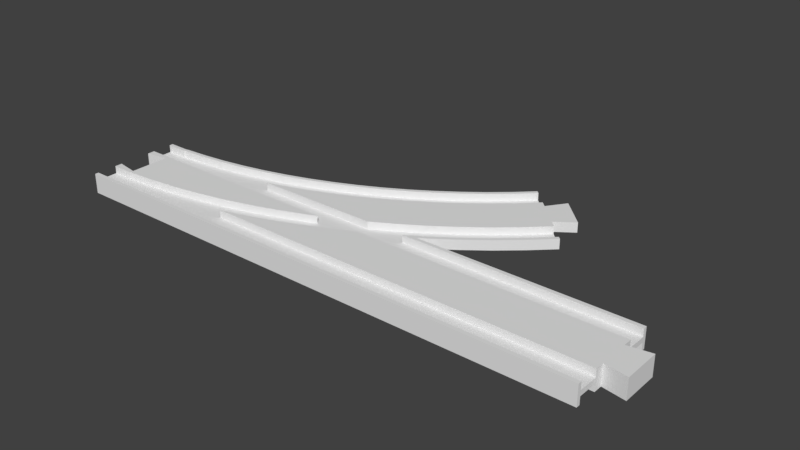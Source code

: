 # Source: turnout_L.blend  (saved by Blender 2.78.0; exported with 4.5.12 LTS)
import bpy
from mathutils import Matrix  # noqa: F401  (used for matrix-valued properties, if any)

bpy.ops.wm.read_factory_settings(use_empty=True)
scene = bpy.context.scene
scene.name = 'Scene'

# ---- collections
col_collection_1 = bpy.data.collections.new('Collection 1'); scene.collection.children.link(col_collection_1)

# ---- world
world_world = bpy.data.worlds.new('World'); scene.world = world_world
world_world.color = (0.05088, 0.05088, 0.05088)
world_world.use_sun_shadow = False
world_world.sun_shadow_jitter_overblur = 0.0
world_world.cycles.sampling_method = 'MANUAL'

# ---- meshes
me_circle_001 = bpy.data.meshes.new('Circle.001')
me_circle_001.from_pydata([(0.25, 19.0, 0.0), (130.6, 20.6, 0.0), (140.0, 27.25, 0.0), (149.1, 34.34, 0.0), (157.8, 41.88, 0.0), (166.0, 49.65, 0.0), (66.36, 30.53, 0.0), (75.38, 34.01, 0.0), (84.22, 37.92, 0.0), (92.86, 42.27, 0.0), (101.3, 47.04, 0.0), (109.4, 52.21, 0.0), (117.3, 57.78, 0.0), (125.0, 63.73, 0.0), (132.3, 70.04, 0.0), (139.1, 76.53, 0.0), (156.8, 42.99, 4.0), (164.9, 50.71, 4.0), (156.8, 42.99, 1.0), (130.6, 20.6, 1.0), (140.0, 27.25, 1.0), (149.1, 34.34, 1.0), (157.8, 41.88, 1.0), (166.0, 49.65, 1.0), (66.36, 30.53, 1.0), (75.38, 34.01, 1.0), (84.22, 37.92, 1.0), (92.86, 42.27, 1.0), (101.3, 47.04, 1.0), (109.4, 52.21, 1.0), (117.3, 57.78, 1.0), (125.0, 63.73, 1.0), (132.3, 70.04, 1.0), (139.1, 76.53, 1.0), (129.7, 21.85, 1.0), (139.1, 28.45, 1.0), (148.1, 35.5, 1.0), (164.9, 50.71, 1.0), (115.9, 22.58, 1.0), (125.3, 28.51, 1.0), (134.3, 34.88, 1.0), (143.1, 41.69, 1.0), (151.4, 48.92, 1.0), (159.3, 56.37, 1.0), (69.56, 21.58, 1.0), (79.02, 25.23, 1.0), (88.29, 29.33, 1.0), (97.34, 33.89, 1.0), (106.2, 38.89, 1.0), (114.7, 44.31, 1.0), (123.0, 50.14, 1.0), (131.0, 56.38, 1.0), (138.7, 63.0, 1.0), (145.8, 69.81, 1.0), (66.87, 29.11, 1.0), (75.96, 32.62, 1.0), (84.86, 36.57, 1.0), (93.57, 40.95, 1.0), (102.0, 45.75, 1.0), (110.3, 50.96, 1.0), (118.2, 56.57, 1.0), (125.9, 62.57, 1.0), (133.3, 68.93, 1.0), (140.2, 75.47, 1.0), (129.7, 21.85, 4.0), (139.1, 28.45, 4.0), (148.1, 35.5, 4.0), (130.6, 20.6, 4.0), (140.0, 27.25, 4.0), (149.1, 34.34, 4.0), (157.8, 41.88, 4.0), (166.0, 49.65, 4.0), (115.9, 22.58, 4.0), (125.3, 28.51, 4.0), (134.3, 34.88, 4.0), (143.1, 41.69, 4.0), (151.4, 48.92, 4.0), (159.3, 56.37, 4.0), (69.56, 21.58, 4.0), (79.02, 25.23, 4.0), (88.29, 29.33, 4.0), (97.34, 33.89, 4.0), (106.2, 38.89, 4.0), (114.7, 44.31, 4.0), (123.0, 50.14, 4.0), (131.0, 56.38, 4.0), (138.7, 63.0, 4.0), (145.8, 69.81, 4.0), (66.87, 29.11, 4.0), (75.96, 32.62, 4.0), (84.86, 36.57, 4.0), (93.57, 40.95, 4.0), (102.0, 45.75, 4.0), (110.3, 50.96, 4.0), (118.2, 56.57, 4.0), (125.9, 62.57, 4.0), (133.3, 68.93, 4.0), (140.2, 75.47, 4.0), (66.36, 30.53, 4.0), (75.38, 34.01, 4.0), (84.22, 37.92, 4.0), (92.86, 42.27, 4.0), (101.3, 47.04, 4.0), (109.4, 52.21, 4.0), (117.3, 57.78, 4.0), (125.0, 63.73, 4.0), (132.3, 70.04, 4.0), (139.1, 76.53, 4.0), (164.2, 64.15, 4.0), (153.3, 75.11, 4.0), (156.8, 58.85, 4.0), (148.0, 67.68, 4.0), (164.2, 64.15, 0.0), (153.3, 75.11, 0.0), (156.8, 58.85, 0.0), (148.0, 67.68, 0.0), (0.25, 19.01, 0.0), (9.665, 19.25, 0.0), (19.31, 19.96, 0.0), (28.9, 21.14, 0.0), (38.43, 22.8, 0.0), (47.86, 24.91, 0.0), (57.18, 27.49, 0.0), (0.25, 19.01, 1.0), (9.665, 19.25, 1.0), (19.31, 19.96, 1.0), (28.9, 21.14, 1.0), (38.43, 22.8, 1.0), (47.86, 24.91, 1.0), (57.18, 27.49, 1.0), (29.12, 19.66, 1.0), (38.72, 21.32, 1.0), (48.23, 23.46, 1.0), (57.62, 26.06, 1.0), (29.12, 19.66, 4.0), (38.72, 21.32, 4.0), (48.23, 23.46, 4.0), (57.62, 26.06, 4.0), (0.25, 19.01, 4.0), (9.665, 19.25, 4.0), (19.31, 19.96, 4.0), (28.9, 21.14, 4.0), (38.43, 22.8, 4.0), (47.86, 24.91, 4.0), (57.18, 27.49, 4.0), (9.0, 19.01, 0.0), (9.0, 19.01, 1.0), (9.0, 19.01, 4.0), (128.0, 19.0, 0.0), (109.6, 19.0, 4.0), (125.2, 19.0, 1.0), (118.1, 19.0, 1.0), (109.6, 19.0, 1.0), (128.0, 19.0, 1.0), (128.0, 19.0, 4.0), (125.2, 19.0, 4.0), (105.3, 19.0, 4.0), (93.17, 19.0, 4.0), (81.6, 19.0, 4.0), (70.49, 19.0, 4.0), (61.76, 19.0, 1.0), (59.76, 19.0, 1.0), (61.76, 19.0, 4.0), (49.35, 19.0, 1.0), (39.19, 19.0, 1.0), (29.22, 19.0, 1.0), (23.78, 19.0, 4.0), (19.4, 19.0, 4.0), (23.78, 19.0, 1.0), (9.678, 19.0, 4.0), (9.0, 19.0, 4.0), (0.25, 19.0, 4.0)], [], [(18, 36, 66, 16), (36, 35, 65, 66), (35, 34, 64, 65), (34, 150, 155, 64), (38, 152, 151), (39, 38, 151, 150, 34), (40, 39, 34, 35), (41, 40, 35, 36), (42, 41, 36, 18), (43, 42, 18, 37), (45, 44, 78, 79), (42, 43, 77, 76), (41, 42, 76, 75), (40, 41, 75, 74), (39, 40, 74, 73), (38, 39, 73, 72), (55, 54, 44, 45), (56, 55, 45, 46), (57, 56, 46, 47), (58, 57, 47, 48), (59, 58, 48, 49), (60, 59, 49, 50), (61, 60, 50, 51), (62, 61, 51, 52), (63, 62, 52, 53), (62, 63, 97, 96), (61, 62, 96, 95), (60, 61, 95, 94), (59, 60, 94, 93), (58, 59, 93, 92), (57, 58, 92, 91), (56, 57, 91, 90), (55, 56, 90, 89), (54, 55, 89, 88), (12, 11, 29, 30), (13, 12, 30, 31), (14, 13, 31, 32), (15, 14, 32, 33), (1, 2, 20, 19), (2, 3, 21, 20), (3, 4, 22, 21), (4, 5, 23, 22), (70, 71, 17, 16), (18, 16, 17, 37), (7, 6, 24, 25), (8, 7, 25, 26), (9, 8, 26, 27), (10, 9, 27, 28), (11, 10, 28, 29), (64, 155, 154, 67), (65, 64, 67, 68), (66, 65, 68, 69), (16, 66, 69, 70), (19, 20, 68, 67), (20, 21, 69, 68), (21, 22, 70, 69), (22, 23, 71, 70), (79, 78, 159, 158), (80, 79, 158, 157), (81, 80, 157, 156), (82, 81, 156, 149, 72), (83, 82, 72, 73), (84, 83, 73, 74), (85, 84, 74, 75), (86, 85, 75, 76), (87, 86, 76, 77, 110, 111), (46, 45, 79, 80), (47, 46, 80, 81), (48, 47, 81, 82), (49, 48, 82, 83), (50, 49, 83, 84), (51, 50, 84, 85), (52, 51, 85, 86), (53, 52, 86, 87), (99, 98, 88, 89), (100, 99, 89, 90), (101, 100, 90, 91), (102, 101, 91, 92), (103, 102, 92, 93), (104, 103, 93, 94), (105, 104, 94, 95), (106, 105, 95, 96), (107, 106, 96, 97), (25, 24, 98, 99), (26, 25, 99, 100), (27, 26, 100, 101), (28, 27, 101, 102), (29, 28, 102, 103), (30, 29, 103, 104), (31, 30, 104, 105), (32, 31, 105, 106), (33, 32, 106, 107), (109, 111, 110, 108), (110, 114, 112, 108), (109, 113, 115, 111), (108, 112, 113, 109), (53, 87, 111, 115, 15, 33, 107, 97, 63), (37, 17, 71, 23, 5, 114, 110, 77, 43), (44, 160, 162, 78), (130, 168, 165), (131, 130, 165, 164), (132, 131, 164, 163), (133, 132, 163, 161), (54, 133, 161, 160, 44), (133, 54, 88, 137), (132, 133, 137, 136), (131, 132, 136, 135), (130, 131, 135, 134), (145, 116, 123, 146), (118, 117, 124, 125), (119, 118, 125, 126), (120, 119, 126, 127), (121, 120, 127, 128), (122, 121, 128, 129), (6, 122, 129, 24), (78, 162, 159), (147, 138, 171, 170), (140, 139, 169, 167), (141, 140, 167, 166, 134), (142, 141, 134, 135), (143, 142, 135, 136), (144, 143, 136, 137), (98, 144, 137, 88), (146, 123, 138, 147), (125, 124, 139, 140), (126, 125, 140, 141), (127, 126, 141, 142), (128, 127, 142, 143), (129, 128, 143, 144), (24, 129, 144, 98), (124, 146, 147, 139), (139, 147, 170, 169), (117, 145, 146, 124), (0, 171, 138, 123, 116), (154, 153, 19, 67), (153, 148, 1, 19), (149, 152, 38, 72), (166, 168, 130, 134)])
me_circle_001.use_remesh_preserve_volume = False
me_circle_001.use_remesh_preserve_attributes = False
me_circle_001.use_mirror_vertex_groups = False
me_circle_001.update()
me_cube_002 = bpy.data.meshes.new('Cube.002')
me_cube_002.from_pydata([(2.007, -0.9211, -0.25), (1.169, -0.9211, -0.25), (1.124, -0.7597, -0.25), (1.043, -0.5, -0.25), (2.007, -0.5, -0.25), (2.007, -1.0, -1.0), (2.007, -0.9211, -1.0), (2.007, -0.5, -1.0), (2.007, -0.3158, -1.0), (2.007, -0.3158, 0.0), (2.007, -1.0, 1.192e-07), (1.169, -0.9211, -1.0), (1.043, -0.5, -1.0), (1.191, -1.0, 2.384e-07), (1.191, -1.0, -1.0), (1.03, -0.4604, -1.0), (0.9347, -0.1875, -1.0), (0.8599, -9.537e-07, -1.0), (2.091, -0.3947, -1.0), (2.091, -0.3947, 1.192e-07), (2.091, 0.3947, -1.0), (0.8366, 0.05852, -1.0), (0.7365, 0.277, -1.0), (0.6346, 0.4674, -1.0), (0.6138, 0.5, -1.0), (2.007, 0.5, -1.0), (2.007, 0.3158, -1.0), (2.007, 0.3158, 0.0), (2.091, 0.3947, 0.0), (2.007, 0.5, -0.25), (0.6138, 0.5, -0.25), (2.007, 1.0, -1.0), (2.007, 1.0, 0.0), (2.007, 0.9211, -0.25), (2.007, 0.9211, -1.0), (0.5312, 0.6293, -0.25), (0.4265, 0.7623, -0.25), (0.3208, 0.8661, -0.25), (0.2421, 0.9211, -0.25), (0.2421, 0.9211, -1.0), (0.2143, 0.9404, -1.0), (0.1073, 0.9851, -1.0), (0.002326, 1.0, -1.0), (0.002326, 1.0, -1.192e-07), (0.7365, 0.277, -1.192e-07), (0.8366, 0.05852, -0.25), (0.8366, 0.05852, 0.0), (0.6346, 0.4674, -1.192e-07), (0.9347, -0.1875, -0.25), (0.9347, -0.1875, 1.192e-07), (0.5312, 0.6293, -2.384e-07), (1.03, -0.4604, 2.384e-07), (0.4265, 0.7623, -2.384e-07), (1.124, -0.7597, 3.576e-07), (0.3208, 0.8661, -3.576e-07), (0.2143, 0.9404, -3.576e-07), (0.1073, 0.9851, -3.576e-07), (0.2421, 0.921, -0.1845), (0.558, 0.5872, -2.074e-07), (1.148, -0.8449, -0.25), (0.6621, 0.416, -1.0), (0.1362, 0.973, -1.0)], [], [(0, 1, 59, 2, 3, 4), (5, 6, 0, 4, 7, 8, 9, 10), (6, 11, 1, 0), (4, 3, 12, 7), (10, 13, 14, 5), (5, 14, 11, 6), (30, 24, 23, 47, 58, 50, 35), (9, 8, 18, 19), (20, 18, 8, 7, 12, 15, 16, 17, 21, 22, 60, 23, 24, 25, 26), (27, 28, 20, 26), (29, 25, 24, 30), (31, 32, 27, 26, 25, 29, 33, 34), (33, 29, 30, 35, 36, 37, 38), (31, 34, 39, 40, 61, 41, 42), (32, 31, 42, 43), (39, 34, 33, 38), (12, 3, 2, 53, 51, 15), (35, 50, 52, 36), (46, 45, 21, 17, 16, 48, 49), (47, 23, 60, 22, 44), (48, 16, 15, 51, 49), (18, 20, 28, 19), (1, 11, 14, 13, 53, 2, 59), (56, 43, 42, 41), (55, 56, 41, 61, 40), (36, 52, 54, 37), (21, 45, 46, 44, 22), (39, 38, 37, 54, 55, 40), (37, 38, 57, 54), (23, 30, 24)])
me_cube_002.use_remesh_preserve_volume = False
me_cube_002.use_remesh_preserve_attributes = False
me_cube_002.use_mirror_vertex_groups = False
me_cube_002.update()
me_circle_002 = bpy.data.meshes.new('Circle.002')
me_circle_002.from_pydata([(125.2, 19.0, 1.0), (122.9, 17.5, 1.0), (122.9, 17.5, 4.0), (125.2, 19.0, 4.0), (118.1, 19.0, 1.0), (119.0, 17.5, 1.0), (125.7, 17.5, 4.0), (128.0, 19.0, 4.0), (109.6, 19.0, 1.0), (107.0, 17.5, 1.0), (125.7, 17.5, 1.0), (128.0, 19.0, 1.0), (109.6, 19.0, 4.0), (107.0, 17.5, 4.0), (120.8, 14.43, 1.0), (120.8, 14.43, 0.0), (128.0, 19.0, 9.537e-07), (105.3, 19.0, 4.0), (106.1, 17.5, 4.0), (110.8, 8.748, 0.0), (112.1, 9.5, 1.0), (110.8, 8.748, 1.0), (93.17, 19.0, 4.0), (93.88, 17.5, 4.0), (100.5, 3.562, 0.0), (100.5, 3.562, 1.0), (112.1, 9.5, 4.0), (110.8, 8.748, 4.0), (81.6, 19.0, 4.0), (82.22, 17.5, 4.0), (89.93, -1.112, 0.0), (89.93, -1.112, 1.0), (100.5, 3.562, 4.0), (110.4, 9.5, 4.0), (70.49, 19.0, 4.0), (71.02, 17.5, 4.0), (79.17, -5.263, 0.0), (79.17, -5.263, 1.0), (89.93, -1.112, 4.0), (108.9, 9.5, 4.0), (99.83, 4.919, 4.0), (61.76, 19.0, 4.0), (59.94, 18.4, 4.0), (60.21, 17.5, 4.0), (68.22, -8.881, 0.0), (68.22, -8.881, 1.0), (79.17, -5.263, 4.0), (89.36, 0.2743, 4.0), (108.9, 9.5, 1.0), (99.83, 4.919, 1.0), (61.76, 19.0, 1.0), (59.94, 18.4, 1.0), (56.69, 17.5, 4.0), (57.1, -11.96, 0.0), (65.98, -9.5, 1.0), (57.1, -11.96, 1.0), (68.22, -8.881, 4.0), (78.66, -3.85, 4.0), (89.36, 0.2743, 1.0), (97.67, 9.5, 1.0), (59.76, 19.0, 1.0), (56.69, 17.5, 1.0), (45.85, -14.48, 0.0), (45.85, -14.48, 1.0), (65.98, -9.5, 4.0), (67.78, -7.445, 4.0), (78.66, -3.85, 1.0), (90.43, 9.5, 1.0), (86.29, 7.668, 1.0), (49.35, 19.0, 1.0), (49.72, 17.5, 1.0), (34.48, -16.46, 0.0), (34.48, -16.46, 1.0), (60.36, -9.5, 4.0), (67.78, -7.445, 1.0), (75.97, 3.684, 1.0), (90.43, 9.5, 4.0), (86.29, 7.668, 4.0), (39.19, 19.0, 1.0), (39.48, 17.5, 1.0), (23.03, -17.87, 0.0), (26.02, -17.5, 1.0), (23.03, -17.87, 1.0), (60.36, -9.5, 1.0), (65.46, 0.2125, 1.0), (75.97, 3.684, 4.0), (85.53, 9.5, 4.0), (29.22, 19.0, 1.0), (29.44, 17.5, 1.0), (11.53, -18.72, 0.0), (11.53, -18.72, 1.0), (26.02, -17.5, 4.0), (23.03, -17.87, 4.0), (54.79, -2.739, 1.0), (56.48, -9.5, 1.0), (65.46, 0.2125, 4.0), (73.89, 9.5, 4.0), (23.78, 19.0, 1.0), (19.45, 18.47, 1.0), (19.55, 17.5, 1.0), (9.0, -19.0, -9.537e-07), (9.0, -19.0, 1.0), (11.53, -18.72, 4.0), (23.0, -17.5, 4.0), (54.79, -2.739, 4.0), (43.99, -5.164, 1.0), (44.85, -9.5, 1.0), (62.64, 9.5, 4.0), (23.78, 19.0, 4.0), (19.45, 18.47, 4.0), (9.739, 17.75, 1.0), (9.751, 17.5, 1.0), (9.0, -19.0, 4.0), (11.47, -17.5, 4.0), (43.99, -5.164, 4.0), (51.73, 9.5, 4.0), (33.09, -7.057, 1.0), (33.45, -9.5, 1.0), (19.4, 19.0, 4.0), (9.739, 17.75, 4.0), (9.0, 17.51, 1.0), (9.0, 17.5, 1.0), (9.0, -17.5, 4.0), (9.0, -19.0, 4.0), (33.09, -7.057, 4.0), (41.07, 9.5, 4.0), (22.1, -8.411, 1.0), (22.21, -9.5, 1.0), (9.678, 19.0, 4.0), (9.0, 17.51, 4.0), (0.25, 17.51, 1.0), (0.25, 17.5, 1.0), (0.25, -17.5, 4.0), (0.25, -19.0, 4.0), (22.1, -8.411, 4.0), (30.63, 9.5, 4.0), (11.06, -9.226, 1.0), (11.08, -9.5, 1.0), (9.0, 19.0, 4.0), (0.25, 17.51, 4.0), (0.25, 9.509, 1.0), (0.25, 19.0, 4.0), (0.25, 19.0, 9.537e-07), (0.25, 6.5, 0.0), (0.25, 6.5, 4.0), (0.25, 9.5, 4.0), (0.25, 9.5, 1.0), (0.25, -17.5, 1.0), (0.25, -17.5, 1.0), (0.25, -9.5, 1.0), (0.25, -9.497, 1.0), (0.25, -9.497, 4.0), (0.25, -6.5, 4.0), (0.25, -6.5, 0.0), (0.25, -19.0, -9.537e-07), (11.06, -9.226, 4.0), (20.34, 9.5, 4.0), (9.0, -9.497, 1.0), (9.0, -9.5, 1.0), (9.25, 8.0, 4.0), (9.25, 8.0, 0.0), (9.001, 9.5, 4.0), (9.0, -9.497, 4.0), (9.25, -8.0, 4.0), (9.25, -8.0, 0.0), (10.14, 9.5, 4.0), (96.41, 12.15, 1.0), (106.3, 17.13, 1.0), (110.1, 10.07, 1.0), (120.0, 15.72, 1.0), (9.0, -17.5, 1.0), (11.46, -17.22, 1.0), (22.89, -16.38, 1.0), (34.26, -14.97, 1.0), (45.55, -13.01, 1.0), (56.74, -10.5, 1.0), (9.0, 9.509, 1.0), (10.13, 9.757, 1.0), (20.24, 10.5, 1.0), (30.3, 11.74, 1.0), (40.28, 13.48, 1.0), (50.17, 15.7, 1.0)], [], [(0, 1, 2, 3), (4, 5, 1, 0), (3, 2, 6, 7), (8, 9, 5, 4), (10, 11, 7, 6), (9, 8, 12, 13), (11, 10, 14, 15, 16), (17, 18, 13, 12), (19, 15, 14, 20, 21), (22, 23, 18, 17), (24, 19, 21, 25), (26, 27, 21, 20), (28, 29, 23, 22), (30, 24, 25, 31), (25, 21, 27, 32), (33, 27, 26), (34, 35, 29, 28), (36, 30, 31, 37), (31, 25, 32, 38), (39, 40, 32, 27, 33), (41, 42, 43, 35, 34), (44, 36, 37, 45), (37, 31, 38, 46), (40, 47, 38, 32), (48, 49, 40, 39), (50, 51, 42, 41), (42, 52, 43), (53, 44, 45, 54, 55), (45, 37, 46, 56), (47, 57, 46, 38), (49, 58, 47, 40), (59, 49, 48), (60, 51, 50), (52, 42, 51, 61), (62, 53, 55, 63), (54, 45, 56, 64), (57, 65, 56, 46), (58, 66, 57, 47), (67, 68, 58, 49, 59), (69, 70, 61, 51, 60), (71, 62, 63, 72), (64, 56, 65, 73), (66, 74, 65, 57), (68, 75, 66, 58), (76, 77, 68, 67), (78, 79, 70, 69), (80, 71, 72, 81, 82), (73, 65, 74, 83), (75, 84, 74, 66), (75, 68, 77, 85), (86, 77, 76), (87, 88, 79, 78), (89, 80, 82, 90), (91, 92, 82, 81), (83, 74, 84, 93, 94), (84, 75, 85, 95), (96, 85, 77, 86), (97, 98, 99, 88, 87), (100, 89, 90, 101), (90, 82, 92, 102), (103, 92, 91), (93, 84, 95, 104), (93, 105, 106, 94), (107, 95, 85, 96), (108, 109, 98, 97), (98, 110, 111, 99), (101, 90, 102, 112), (113, 102, 92, 103), (105, 93, 104, 114), (115, 104, 95, 107), (105, 116, 117, 106), (118, 109, 108), (110, 98, 109, 119), (110, 120, 121, 111), (122, 123, 112, 102, 113), (116, 105, 114, 124), (125, 114, 104, 115), (116, 126, 127, 117), (128, 119, 109, 118), (120, 110, 119, 129), (120, 130, 131, 121), (132, 133, 123, 122), (126, 116, 124, 134), (135, 124, 114, 125), (126, 136, 137, 127), (138, 129, 119, 128), (130, 120, 129, 139), (140, 131, 130, 139, 141, 142, 143, 144, 145, 146), (133, 132, 147, 148, 149, 150, 151, 152, 153, 154), (136, 126, 134, 155), (156, 134, 124, 135), (136, 157, 158, 137), (141, 139, 129, 138), (159, 144, 143, 160), (145, 144, 159, 161), (157, 150, 149, 158), (150, 157, 162, 151), (163, 152, 151, 162), (152, 163, 164, 153), (157, 136, 155, 162), (165, 155, 134, 156), (163, 159, 160, 164), (161, 159, 163, 162, 155, 165), (59, 166, 67), (167, 48, 168), (9, 167, 168), (167, 59, 48), (167, 166, 59), (9, 168, 5), (168, 169, 5), (5, 169, 1), (149, 170, 158), (149, 148, 170), (137, 171, 127), (171, 172, 127), (127, 172, 117), (172, 173, 117), (117, 173, 106), (173, 174, 106), (106, 174, 94), (174, 175, 94), (94, 175, 83), (131, 176, 121), (131, 140, 176), (111, 177, 99), (177, 178, 99), (99, 178, 88), (178, 179, 88), (88, 179, 79), (179, 180, 79), (79, 180, 70), (180, 181, 70), (70, 181, 61), (121, 177, 111), (121, 176, 177), (158, 171, 137), (158, 170, 171), (10, 1, 169, 168, 48, 20, 14), (1, 10, 6, 2), (20, 48, 39, 33, 26), (146, 67, 166, 167, 9, 61, 181, 180, 179, 178, 177, 176, 140), (67, 146, 145, 161, 165, 156, 135, 125, 115, 107, 96, 86, 76), (61, 9, 13, 18, 23, 29, 35, 43, 52), (72, 63, 55, 54, 83, 175, 174, 173, 172, 171, 170, 148, 147, 81), (83, 54, 64, 73), (81, 147, 132, 122, 113, 103, 91)])
me_circle_002.use_remesh_preserve_volume = False
me_circle_002.use_remesh_preserve_attributes = False
me_circle_002.use_mirror_vertex_groups = False
me_circle_002.update()

# ---- objects
ob_turnout_l_a = bpy.data.objects.new('turnout_L_a', me_circle_001)
ob_turnout_l_b = bpy.data.objects.new('turnout_L_b', me_cube_002)
ob_turnout_l_ab = bpy.data.objects.new('turnout_L_ab', me_circle_002)

# ---- transforms, parenting, visibility, modifiers, constraints
ob_turnout_l_a.location = (0.0, 0.0, 0.0)
ob_turnout_l_a.lineart.crease_threshold = 0.0
_m = ob_turnout_l_a.modifiers.new('Mirror', 'MIRROR')
_m.use_axis = (False, False, False)
ob_turnout_l_b.location = (0.0, 0.0, 0.0)
ob_turnout_l_b.rotation_euler = (3.142, 0.0, 0.0)
ob_turnout_l_b.scale = (107.5, 19.0, 4.0)
ob_turnout_l_b.lock_rotation = (True, True, False)
ob_turnout_l_b.lock_scale = (True, True, True)
ob_turnout_l_b.lineart.crease_threshold = 0.0
_m = ob_turnout_l_b.modifiers.new('Mirror', 'MIRROR')
_m.use_axis = (False, False, True)
ob_turnout_l_ab.location = (0.0, 0.0, 0.0)
ob_turnout_l_ab.lineart.crease_threshold = 0.0
_m = ob_turnout_l_ab.modifiers.new('Mirror', 'MIRROR')
_m.use_axis = (False, False, True)

# ---- collection membership
col_collection_1.objects.link(ob_turnout_l_a)
col_collection_1.objects.link(ob_turnout_l_b)
col_collection_1.objects.link(ob_turnout_l_ab)

# ---- scene / render settings (as saved in the file)
scene.frame_start = 1; scene.frame_end = 250; scene.frame_set(1)
scene.render.engine = 'BLENDER_EEVEE_NEXT'
scene.render.resolution_percentage = 50
scene.render.dither_intensity = 0.0
scene.cycles.use_denoising = False
scene.cycles.samples = 128
scene.cycles.sampling_pattern = 'TABULATED_SOBOL'
scene.cycles.light_sampling_threshold = 0.0
scene.cycles.use_adaptive_sampling = False
scene.cycles.use_light_tree = False
scene.cycles.blur_glossy = 0.0
scene.cycles.sample_clamp_indirect = 0.0
scene.view_settings.view_transform = 'Standard'
scene.unit_settings.scale_length = 0.001
bpy.context.view_layer.update()

# ---- added for rendering (the .blend has no active camera and no usable light): camera, sun
cam_auto = bpy.data.cameras.new('AutoCamera')
cam_auto.lens = 50.0
cam_auto.sensor_width = 36.0
cam_auto.clip_end = 3963.79
ob_auto_camera = bpy.data.objects.new('AutoCamera', cam_auto)
scene.collection.objects.link(ob_auto_camera)
ob_auto_camera.location = (338.358, -242.264, 180.686)
ob_auto_camera.rotation_euler = (1.09748, -7.21219e-08, 0.694738)
scene.camera = ob_auto_camera
light_auto_sun = bpy.data.lights.new('AutoSun', 'SUN')
light_auto_sun.energy = 3.0
light_auto_sun.angle = 0.0523599
ob_auto_sun = bpy.data.objects.new('AutoSun', light_auto_sun)
scene.collection.objects.link(ob_auto_sun)
ob_auto_sun.rotation_euler = (0.872665, 0.174533, 0.523599)
bpy.context.view_layer.update()
